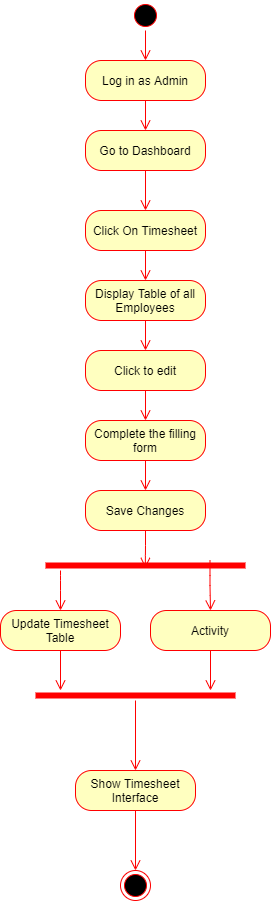

The diagram above was exported from draw.io. Its source (the exported page's mxGraphModel, read from the mxfile embedded in the PNG):
<mxGraphModel dx="1038" dy="580" grid="1" gridSize="10" guides="1" tooltips="1" connect="1" arrows="1" fold="1" page="1" pageScale="1" pageWidth="850" pageHeight="1100" background="none" math="0" shadow="0">
  <root>
    <mxCell id="0" />
    <mxCell id="1" parent="0" />
    <mxCell id="mf-ZgCK3nrnGGJ8ZNXIX-1" value="" style="ellipse;html=1;shape=startState;fillColor=#000000;strokeColor=#ff0000;" vertex="1" parent="1">
      <mxGeometry x="320" width="30" height="30" as="geometry" />
    </mxCell>
    <mxCell id="mf-ZgCK3nrnGGJ8ZNXIX-2" value="" style="edgeStyle=orthogonalEdgeStyle;html=1;verticalAlign=bottom;endArrow=open;endSize=8;strokeColor=#ff0000;entryX=0.5;entryY=0;entryDx=0;entryDy=0;" edge="1" source="mf-ZgCK3nrnGGJ8ZNXIX-1" parent="1" target="mf-ZgCK3nrnGGJ8ZNXIX-3">
      <mxGeometry relative="1" as="geometry">
        <mxPoint x="335" y="60" as="targetPoint" />
      </mxGeometry>
    </mxCell>
    <mxCell id="mf-ZgCK3nrnGGJ8ZNXIX-3" value="Log in as Admin" style="rounded=1;whiteSpace=wrap;html=1;arcSize=40;fontColor=#000000;fillColor=#ffffc0;strokeColor=#ff0000;" vertex="1" parent="1">
      <mxGeometry x="275" y="60" width="120" height="40" as="geometry" />
    </mxCell>
    <mxCell id="mf-ZgCK3nrnGGJ8ZNXIX-4" value="" style="edgeStyle=orthogonalEdgeStyle;html=1;verticalAlign=bottom;endArrow=open;endSize=8;strokeColor=#ff0000;entryX=0.5;entryY=0;entryDx=0;entryDy=0;" edge="1" source="mf-ZgCK3nrnGGJ8ZNXIX-3" parent="1" target="mf-ZgCK3nrnGGJ8ZNXIX-5">
      <mxGeometry relative="1" as="geometry">
        <mxPoint x="340" y="150" as="targetPoint" />
      </mxGeometry>
    </mxCell>
    <mxCell id="mf-ZgCK3nrnGGJ8ZNXIX-5" value="Go to Dashboard" style="rounded=1;whiteSpace=wrap;html=1;arcSize=40;fontColor=#000000;fillColor=#ffffc0;strokeColor=#ff0000;" vertex="1" parent="1">
      <mxGeometry x="275" y="130" width="120" height="40" as="geometry" />
    </mxCell>
    <mxCell id="mf-ZgCK3nrnGGJ8ZNXIX-6" value="" style="edgeStyle=orthogonalEdgeStyle;html=1;verticalAlign=bottom;endArrow=open;endSize=8;strokeColor=#ff0000;entryX=0.5;entryY=0;entryDx=0;entryDy=0;" edge="1" source="mf-ZgCK3nrnGGJ8ZNXIX-5" parent="1" target="mf-ZgCK3nrnGGJ8ZNXIX-7">
      <mxGeometry relative="1" as="geometry">
        <mxPoint x="335" y="290" as="targetPoint" />
      </mxGeometry>
    </mxCell>
    <mxCell id="mf-ZgCK3nrnGGJ8ZNXIX-7" value="Click On Timesheet" style="rounded=1;whiteSpace=wrap;html=1;arcSize=40;fontColor=#000000;fillColor=#ffffc0;strokeColor=#ff0000;" vertex="1" parent="1">
      <mxGeometry x="275" y="210" width="120" height="40" as="geometry" />
    </mxCell>
    <mxCell id="mf-ZgCK3nrnGGJ8ZNXIX-8" value="" style="edgeStyle=orthogonalEdgeStyle;html=1;verticalAlign=bottom;endArrow=open;endSize=8;strokeColor=#ff0000;entryX=0.5;entryY=0;entryDx=0;entryDy=0;" edge="1" source="mf-ZgCK3nrnGGJ8ZNXIX-7" parent="1" target="mf-ZgCK3nrnGGJ8ZNXIX-9">
      <mxGeometry relative="1" as="geometry">
        <mxPoint x="335" y="290" as="targetPoint" />
      </mxGeometry>
    </mxCell>
    <mxCell id="mf-ZgCK3nrnGGJ8ZNXIX-9" value="Display Table of all Employees" style="rounded=1;whiteSpace=wrap;html=1;arcSize=40;fontColor=#000000;fillColor=#ffffc0;strokeColor=#ff0000;" vertex="1" parent="1">
      <mxGeometry x="275" y="280" width="120" height="40" as="geometry" />
    </mxCell>
    <mxCell id="mf-ZgCK3nrnGGJ8ZNXIX-10" value="" style="edgeStyle=orthogonalEdgeStyle;html=1;verticalAlign=bottom;endArrow=open;endSize=8;strokeColor=#ff0000;entryX=0.5;entryY=0;entryDx=0;entryDy=0;" edge="1" source="mf-ZgCK3nrnGGJ8ZNXIX-9" parent="1" target="mf-ZgCK3nrnGGJ8ZNXIX-11">
      <mxGeometry relative="1" as="geometry">
        <mxPoint x="335" y="360" as="targetPoint" />
      </mxGeometry>
    </mxCell>
    <mxCell id="mf-ZgCK3nrnGGJ8ZNXIX-11" value="Click to edit" style="rounded=1;whiteSpace=wrap;html=1;arcSize=40;fontColor=#000000;fillColor=#ffffc0;strokeColor=#ff0000;" vertex="1" parent="1">
      <mxGeometry x="275" y="350" width="120" height="40" as="geometry" />
    </mxCell>
    <mxCell id="mf-ZgCK3nrnGGJ8ZNXIX-12" value="" style="edgeStyle=orthogonalEdgeStyle;html=1;verticalAlign=bottom;endArrow=open;endSize=8;strokeColor=#ff0000;entryX=0.5;entryY=0;entryDx=0;entryDy=0;" edge="1" source="mf-ZgCK3nrnGGJ8ZNXIX-11" parent="1" target="mf-ZgCK3nrnGGJ8ZNXIX-14">
      <mxGeometry relative="1" as="geometry">
        <mxPoint x="335" y="410" as="targetPoint" />
      </mxGeometry>
    </mxCell>
    <mxCell id="mf-ZgCK3nrnGGJ8ZNXIX-14" value="Complete the filling form" style="rounded=1;whiteSpace=wrap;html=1;arcSize=40;fontColor=#000000;fillColor=#ffffc0;strokeColor=#ff0000;" vertex="1" parent="1">
      <mxGeometry x="275" y="420" width="120" height="40" as="geometry" />
    </mxCell>
    <mxCell id="mf-ZgCK3nrnGGJ8ZNXIX-15" value="" style="edgeStyle=orthogonalEdgeStyle;html=1;verticalAlign=bottom;endArrow=open;endSize=8;strokeColor=#ff0000;entryX=0.5;entryY=0;entryDx=0;entryDy=0;" edge="1" source="mf-ZgCK3nrnGGJ8ZNXIX-14" parent="1" target="mf-ZgCK3nrnGGJ8ZNXIX-16">
      <mxGeometry relative="1" as="geometry">
        <mxPoint x="335" y="490" as="targetPoint" />
      </mxGeometry>
    </mxCell>
    <mxCell id="mf-ZgCK3nrnGGJ8ZNXIX-16" value="Save Changes" style="rounded=1;whiteSpace=wrap;html=1;arcSize=40;fontColor=#000000;fillColor=#ffffc0;strokeColor=#ff0000;" vertex="1" parent="1">
      <mxGeometry x="275" y="490" width="120" height="40" as="geometry" />
    </mxCell>
    <mxCell id="mf-ZgCK3nrnGGJ8ZNXIX-17" value="" style="edgeStyle=orthogonalEdgeStyle;html=1;verticalAlign=bottom;endArrow=open;endSize=8;strokeColor=#ff0000;entryX=0.499;entryY=0.74;entryDx=0;entryDy=0;entryPerimeter=0;" edge="1" source="mf-ZgCK3nrnGGJ8ZNXIX-16" parent="1" target="mf-ZgCK3nrnGGJ8ZNXIX-18">
      <mxGeometry relative="1" as="geometry">
        <mxPoint x="335" y="550" as="targetPoint" />
      </mxGeometry>
    </mxCell>
    <mxCell id="mf-ZgCK3nrnGGJ8ZNXIX-18" value="" style="shape=line;html=1;strokeWidth=6;strokeColor=#ff0000;" vertex="1" parent="1">
      <mxGeometry x="235" y="560" width="200" height="10" as="geometry" />
    </mxCell>
    <mxCell id="mf-ZgCK3nrnGGJ8ZNXIX-19" value="" style="edgeStyle=orthogonalEdgeStyle;html=1;verticalAlign=bottom;endArrow=open;endSize=8;strokeColor=#ff0000;entryX=0.5;entryY=0;entryDx=0;entryDy=0;" edge="1" source="mf-ZgCK3nrnGGJ8ZNXIX-18" parent="1" target="mf-ZgCK3nrnGGJ8ZNXIX-21">
      <mxGeometry relative="1" as="geometry">
        <mxPoint x="250" y="610" as="targetPoint" />
        <Array as="points">
          <mxPoint x="250" y="580" />
          <mxPoint x="250" y="580" />
        </Array>
      </mxGeometry>
    </mxCell>
    <mxCell id="mf-ZgCK3nrnGGJ8ZNXIX-20" value="" style="edgeStyle=orthogonalEdgeStyle;html=1;verticalAlign=bottom;endArrow=open;endSize=8;strokeColor=#ff0000;entryX=0.5;entryY=0;entryDx=0;entryDy=0;" edge="1" parent="1" target="mf-ZgCK3nrnGGJ8ZNXIX-23">
      <mxGeometry relative="1" as="geometry">
        <mxPoint x="399.5" y="600" as="targetPoint" />
        <mxPoint x="399.5" y="560" as="sourcePoint" />
        <Array as="points" />
      </mxGeometry>
    </mxCell>
    <mxCell id="mf-ZgCK3nrnGGJ8ZNXIX-21" value="Update Timesheet Table" style="rounded=1;whiteSpace=wrap;html=1;arcSize=40;fontColor=#000000;fillColor=#ffffc0;strokeColor=#ff0000;" vertex="1" parent="1">
      <mxGeometry x="190" y="610" width="120" height="40" as="geometry" />
    </mxCell>
    <mxCell id="mf-ZgCK3nrnGGJ8ZNXIX-22" value="" style="edgeStyle=orthogonalEdgeStyle;html=1;verticalAlign=bottom;endArrow=open;endSize=8;strokeColor=#ff0000;" edge="1" source="mf-ZgCK3nrnGGJ8ZNXIX-21" parent="1">
      <mxGeometry relative="1" as="geometry">
        <mxPoint x="250" y="690" as="targetPoint" />
      </mxGeometry>
    </mxCell>
    <mxCell id="mf-ZgCK3nrnGGJ8ZNXIX-23" value="Activity" style="rounded=1;whiteSpace=wrap;html=1;arcSize=40;fontColor=#000000;fillColor=#ffffc0;strokeColor=#ff0000;" vertex="1" parent="1">
      <mxGeometry x="340" y="610" width="120" height="40" as="geometry" />
    </mxCell>
    <mxCell id="mf-ZgCK3nrnGGJ8ZNXIX-24" value="" style="edgeStyle=orthogonalEdgeStyle;html=1;verticalAlign=bottom;endArrow=open;endSize=8;strokeColor=#ff0000;" edge="1" source="mf-ZgCK3nrnGGJ8ZNXIX-23" parent="1">
      <mxGeometry relative="1" as="geometry">
        <mxPoint x="400" y="690" as="targetPoint" />
      </mxGeometry>
    </mxCell>
    <mxCell id="mf-ZgCK3nrnGGJ8ZNXIX-25" value="" style="shape=line;html=1;strokeWidth=6;strokeColor=#ff0000;" vertex="1" parent="1">
      <mxGeometry x="225" y="690" width="200" height="10" as="geometry" />
    </mxCell>
    <mxCell id="mf-ZgCK3nrnGGJ8ZNXIX-26" value="" style="edgeStyle=orthogonalEdgeStyle;html=1;verticalAlign=bottom;endArrow=open;endSize=8;strokeColor=#ff0000;" edge="1" source="mf-ZgCK3nrnGGJ8ZNXIX-25" parent="1">
      <mxGeometry relative="1" as="geometry">
        <mxPoint x="325" y="770" as="targetPoint" />
      </mxGeometry>
    </mxCell>
    <mxCell id="mf-ZgCK3nrnGGJ8ZNXIX-27" value="Show Timesheet Interface" style="rounded=1;whiteSpace=wrap;html=1;arcSize=40;fontColor=#000000;fillColor=#ffffc0;strokeColor=#ff0000;" vertex="1" parent="1">
      <mxGeometry x="265" y="770" width="120" height="40" as="geometry" />
    </mxCell>
    <mxCell id="mf-ZgCK3nrnGGJ8ZNXIX-28" value="" style="edgeStyle=orthogonalEdgeStyle;html=1;verticalAlign=bottom;endArrow=open;endSize=8;strokeColor=#ff0000;" edge="1" source="mf-ZgCK3nrnGGJ8ZNXIX-27" parent="1">
      <mxGeometry relative="1" as="geometry">
        <mxPoint x="325" y="870" as="targetPoint" />
      </mxGeometry>
    </mxCell>
    <mxCell id="mf-ZgCK3nrnGGJ8ZNXIX-29" value="" style="ellipse;html=1;shape=endState;fillColor=#000000;strokeColor=#ff0000;" vertex="1" parent="1">
      <mxGeometry x="310" y="870" width="30" height="30" as="geometry" />
    </mxCell>
  </root>
</mxGraphModel>